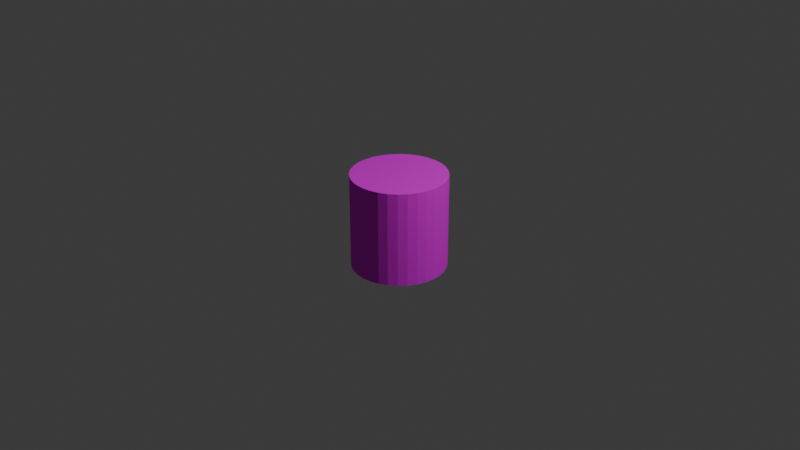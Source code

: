 # Source: cylinder.blend  (saved by Blender 4.3.34; exported with 4.5.12 LTS)
import bpy
from mathutils import Matrix  # noqa: F401  (used for matrix-valued properties, if any)

bpy.ops.wm.read_factory_settings(use_empty=True)
scene = bpy.context.scene
scene.name = 'Scene'

# ---- collections
col_collection = bpy.data.collections.new('Collection'); scene.collection.children.link(col_collection)

# ---- images (referenced by path relative to the original .blend; pixels are not part of the script)
import os
ASSET_DIR = os.environ.get("B2B_ASSET_DIR", "")  # directory of the original .blend (textures are referenced by path, not embedded)
HERE = os.path.dirname(os.path.abspath(__file__))  # packed textures are extracted next to this script under _unpacked/

def load_image(name, relpath, width, height, colorspace="sRGB"):
    """Load a texture the original file referenced (path relative to the .blend, or extracted next to this script)."""
    p = next((c for c in (os.path.join(HERE, relpath), os.path.join(ASSET_DIR, relpath)) if relpath and os.path.exists(c)), "")
    if p:
        img = bpy.data.images.load(p, check_existing=True)
        img.name = name
    else:  # same state as the original file: an image datablock whose file is absent (Cycles renders it pink)
        img = bpy.data.images.new(name, width, height)
        img.source = "FILE"
        img.filepath = "//" + (relpath or name)
    img.colorspace_settings.name = colorspace
    return img
img_grass_png = load_image('grass.png', 'grass.png', 1024, 1024, 'sRGB')

# ---- materials (node trees are filled in below, after node groups)
mat_texture = bpy.data.materials.new('Texture')

# ---- material node trees
mat_texture.use_nodes = True; mat_texture.node_tree.nodes.clear()
_N = mat_texture.node_tree.nodes; _L = mat_texture.node_tree.links
n0 = _N.new('ShaderNodeBsdfPrincipled'); n0.name = 'Principled BSDF'; n0.location = (10, 300)
n0.inputs[1].default_value = 0.5
n0.inputs[2].default_value = 1.0
n0.inputs[3].default_value = 1.1
n1 = _N.new('ShaderNodeOutputMaterial'); n1.name = 'Material Output'; n1.location = (300, 300)
n2 = _N.new('ShaderNodeTexImage'); n2.name = 'Image Texture'; n2.location = (-280, 280)
n2.image = img_grass_png
n2.interpolation = 'Closest'
_L.new(n0.outputs[0], n1.inputs[0])
_L.new(n2.outputs[0], n0.inputs[0])
n1.is_active_output = True

# ---- world
world_world = bpy.data.worlds.new('World'); scene.world = world_world
world_world.use_nodes = True; world_world.node_tree.nodes.clear()
_N = world_world.node_tree.nodes; _L = world_world.node_tree.links
n0 = _N.new('ShaderNodeOutputWorld'); n0.name = 'World Output'; n0.location = (300, 300)
n1 = _N.new('ShaderNodeBackground'); n1.name = 'Background'; n1.location = (10, 300)
n1.inputs[0].default_value = (0.05088, 0.05088, 0.05088, 1.0)
_L.new(n1.outputs[0], n0.inputs[0])
n0.is_active_output = True
world_world.color = (0.05088, 0.05088, 0.05088)
world_world.sun_shadow_jitter_overblur = 0.0

# ---- cameras
cam_camera = bpy.data.cameras.new('Camera')
cam_camera.clip_end = 100.0
cam_camera.ortho_scale = 7.314

# ---- lights
light_light = bpy.data.lights.new('Light', 'POINT')
light_light.energy = 1000.0
light_light.shadow_soft_size = 0.1

# ---- meshes
me_cylinder = bpy.data.meshes.new('Cylinder')
me_cylinder.from_pydata([(0.0, 1.0, -1.0), (0.0, 1.0, 1.0), (0.1951, 0.9808, -1.0), (0.1951, 0.9808, 1.0), (0.3827, 0.9239, -1.0), (0.3827, 0.9239, 1.0), (0.5556, 0.8315, -1.0), (0.5556, 0.8315, 1.0), (0.7071, 0.7071, -1.0), (0.7071, 0.7071, 1.0), (0.8315, 0.5556, -1.0), (0.8315, 0.5556, 1.0), (0.9239, 0.3827, -1.0), (0.9239, 0.3827, 1.0), (0.9808, 0.1951, -1.0), (0.9808, 0.1951, 1.0), (1.0, 0.0, -1.0), (1.0, 0.0, 1.0), (0.9808, -0.1951, -1.0), (0.9808, -0.1951, 1.0), (0.9239, -0.3827, -1.0), (0.9239, -0.3827, 1.0), (0.8315, -0.5556, -1.0), (0.8315, -0.5556, 1.0), (0.7071, -0.7071, -1.0), (0.7071, -0.7071, 1.0), (0.5556, -0.8315, -1.0), (0.5556, -0.8315, 1.0), (0.3827, -0.9239, -1.0), (0.3827, -0.9239, 1.0), (0.1951, -0.9808, -1.0), (0.1951, -0.9808, 1.0), (0.0, -1.0, -1.0), (0.0, -1.0, 1.0), (-0.1951, -0.9808, -1.0), (-0.1951, -0.9808, 1.0), (-0.3827, -0.9239, -1.0), (-0.3827, -0.9239, 1.0), (-0.5556, -0.8315, -1.0), (-0.5556, -0.8315, 1.0), (-0.7071, -0.7071, -1.0), (-0.7071, -0.7071, 1.0), (-0.8315, -0.5556, -1.0), (-0.8315, -0.5556, 1.0), (-0.9239, -0.3827, -1.0), (-0.9239, -0.3827, 1.0), (-0.9808, -0.1951, -1.0), (-0.9808, -0.1951, 1.0), (-1.0, 0.0, -1.0), (-1.0, 0.0, 1.0), (-0.9808, 0.1951, -1.0), (-0.9808, 0.1951, 1.0), (-0.9239, 0.3827, -1.0), (-0.9239, 0.3827, 1.0), (-0.8315, 0.5556, -1.0), (-0.8315, 0.5556, 1.0), (-0.7071, 0.7071, -1.0), (-0.7071, 0.7071, 1.0), (-0.5556, 0.8315, -1.0), (-0.5556, 0.8315, 1.0), (-0.3827, 0.9239, -1.0), (-0.3827, 0.9239, 1.0), (-0.1951, 0.9808, -1.0), (-0.1951, 0.9808, 1.0)], [], [(0, 1, 3, 2), (2, 3, 5, 4), (4, 5, 7, 6), (6, 7, 9, 8), (8, 9, 11, 10), (10, 11, 13, 12), (12, 13, 15, 14), (14, 15, 17, 16), (16, 17, 19, 18), (18, 19, 21, 20), (20, 21, 23, 22), (22, 23, 25, 24), (24, 25, 27, 26), (26, 27, 29, 28), (28, 29, 31, 30), (30, 31, 33, 32), (32, 33, 35, 34), (34, 35, 37, 36), (36, 37, 39, 38), (38, 39, 41, 40), (40, 41, 43, 42), (42, 43, 45, 44), (44, 45, 47, 46), (46, 47, 49, 48), (48, 49, 51, 50), (50, 51, 53, 52), (52, 53, 55, 54), (54, 55, 57, 56), (56, 57, 59, 58), (58, 59, 61, 60), (3, 1, 63, 61, 59, 57, 55, 53, 51, 49, 47, 45, 43, 41, 39, 37, 35, 33, 31, 29, 27, 25, 23, 21, 19, 17, 15, 13, 11, 9, 7, 5), (60, 61, 63, 62), (62, 63, 1, 0), (0, 2, 4, 6, 8, 10, 12, 14, 16, 18, 20, 22, 24, 26, 28, 30, 32, 34, 36, 38, 40, 42, 44, 46, 48, 50, 52, 54, 56, 58, 60, 62)])
_uv = me_cylinder.uv_layers.new(name='UVMap')
_uv.uv.foreach_set('vector', [0.6672, -0.0009113, 0.6672, 1.003, 0.6463, 1.003, 0.6463, -0.0009113, 0.6463, -0.0009113, 0.6463, 1.003, 0.6255, 1.003, 0.6255, -0.0009113, 0.6255, -0.0009113, 0.6255, 1.003, 0.6046, 1.003, 0.6046, -0.0009113, 0.6046, -0.0009113, 0.6046, 1.003, 0.5838, 1.003, 0.5838, -0.0009113, 0.5838, -0.0009113, 0.5838, 1.003, 0.5629, 1.003, 0.5629, -0.0009113, 0.5629, -0.0009113, 0.5629, 1.003, 0.5421, 1.003, 0.5421, -0.0009113, 0.5421, -0.0009113, 0.5421, 1.003, 0.5212, 1.003, 0.5212, -0.0009113, 0.5212, -0.0009113, 0.5212, 1.003, 0.5004, 1.003, 0.5004, -0.0009113, 0.5004, -0.0009113, 0.5004, 1.003, 0.4795, 1.003, 0.4795, -0.0009113, 0.4795, -0.0009113, 0.4795, 1.003, 0.4587, 1.003, 0.4587, -0.0009113, 0.4587, -0.0009113, 0.4587, 1.003, 0.4378, 1.003, 0.4378, -0.0009113, 0.4378, -0.0009113, 0.4378, 1.003, 0.417, 1.003, 0.417, -0.0009113, 0.417, -0.0009113, 0.417, 1.003, 0.3962, 1.003, 0.3962, -0.0009113, 0.3962, -0.0009113, 0.3962, 1.003, 0.3753, 1.003, 0.3753, -0.0009113, 0.3753, -0.0009113, 0.3753, 1.003, 0.3545, 1.003, 0.3545, -0.0009113, 0.3545, -0.0009113, 0.3545, 1.003, 0.3336, 1.003, 0.3336, -0.0009113, 0.3336, -0.0009113, 0.3336, 1.003, 0.3128, 1.003, 0.3128, -0.0009113, 0.3128, -0.0009113, 0.3128, 1.003, 0.2919, 1.003, 0.2919, -0.0009113, 0.2919, -0.0009113, 0.2919, 1.003, 0.2711, 1.003, 0.2711, -0.0009113, 0.2711, -0.0009113, 0.2711, 1.003, 0.2502, 1.003, 0.2502, -0.0009113, 0.2502, -0.0009113, 0.2502, 1.003, 0.2294, 1.003, 0.2294, -0.0009113, 0.2294, -0.0009113, 0.2294, 1.003, 0.2085, 1.003, 0.2085, -0.0009113, 0.2085, -0.0009113, 0.2085, 1.003, 0.1877, 1.003, 0.1877, -0.0009113, 0.1877, -0.0009113, 0.1877, 1.003, 0.1668, 1.003, 0.1668, -0.0009113, 0.1668, -0.0009113, 0.1668, 1.003, 0.146, 1.003, 0.146, -0.0009113, 0.146, -0.0009113, 0.146, 1.003, 0.1251, 1.003, 0.1251, -0.0009113, 0.1251, -0.0009113, 0.1251, 1.003, 0.1043, 1.003, 0.1043, -0.0009113, 0.1043, -0.0009113, 0.1043, 1.003, 0.08345, 1.003, 0.08345, -0.0009113, 0.08345, -0.0009113, 0.08345, 1.003, 0.0626, 1.003, 0.0626, -0.0009113, 0.0626, -0.0009113, 0.0626, 1.003, 0.04176, 1.003, 0.04176, -0.0009113, 0.7664, 0.9851, 0.7507, 0.9946, 0.735, 0.9851, 0.72, 0.9569, 0.706, 0.9111, 0.6939, 0.8495, 0.6839, 0.7744, 0.6764, 0.6888, 0.6718, 0.5958, 0.6703, 0.4992, 0.6718, 0.4025, 0.6764, 0.3096, 0.6839, 0.2239, 0.6939, 0.1488, 0.706, 0.08722, 0.72, 0.04143, 0.735, 0.01324, 0.7507, 0.00372, 0.7664, 0.01324, 0.7815, 0.04143, 0.7954, 0.08722, 0.8076, 0.1488, 0.8176, 0.2239, 0.8251, 0.3096, 0.8296, 0.4025, 0.8312, 0.4992, 0.8296, 0.5958, 0.8251, 0.6888, 0.8176, 0.7744, 0.8076, 0.8495, 0.7954, 0.9111, 0.7815, 0.9569, 0.04176, -0.0009113, 0.04176, 1.003, 0.02091, 1.003, 0.02091, -0.0009113, 0.02091, -0.0009113, 0.02091, 1.003, 6.477e-05, 1.003, 6.477e-05, -0.0009113, 0.9166, 0.9972, 0.9326, 0.9876, 0.948, 0.9594, 0.9622, 0.9136, 0.9746, 0.8519, 0.9848, 0.7767, 0.9923, 0.691, 0.997, 0.5979, 0.9986, 0.5011, 0.997, 0.4044, 0.9923, 0.3113, 0.9848, 0.2256, 0.9746, 0.1504, 0.9622, 0.0887, 0.948, 0.04286, 0.9326, 0.01463, 0.9166, 0.0051, 0.9007, 0.01463, 0.8853, 0.04286, 0.8711, 0.0887, 0.8587, 0.1504, 0.8485, 0.2256, 0.841, 0.3113, 0.8363, 0.4044, 0.8347, 0.5011, 0.8363, 0.5979, 0.841, 0.691, 0.8485, 0.7767, 0.8587, 0.8519, 0.8711, 0.9136, 0.8853, 0.9594, 0.9007, 0.9876])
me_cylinder.materials.append(mat_texture)
me_cylinder.update()

# ---- objects
ob_light = bpy.data.objects.new('Light', light_light)
ob_camera = bpy.data.objects.new('Camera', cam_camera)
ob_cylinder = bpy.data.objects.new('Cylinder', me_cylinder)

# ---- transforms, parenting, visibility, modifiers, constraints
ob_light.location = (4.076, 1.005, 5.904)
ob_light.rotation_euler = (0.6503, 0.05522, 1.866)
ob_light.lock_rotations_4d = False
ob_light.empty_display_type = 'ARROWS'
ob_light.color = (0.0, 0.0, 0.0, 0.0)
ob_light.lineart.crease_threshold = 0.0
ob_camera.location = (7.359, -6.926, 4.958)
ob_camera.rotation_euler = (1.109, 0.0, 0.8149)
ob_camera.lock_rotations_4d = False
ob_camera.empty_display_type = 'ARROWS'
ob_camera.color = (0.0, 0.0, 0.0, 0.0)
ob_camera.display_type = 'WIRE'
ob_camera.lineart.crease_threshold = 0.0
ob_cylinder.location = (0.0, 0.0, 0.0)
ob_cylinder.scale = (0.5, 0.5, 0.5)

# ---- collection membership
col_collection.objects.link(ob_light)
col_collection.objects.link(ob_camera)
col_collection.objects.link(ob_cylinder)

# ---- scene / render settings (as saved in the file)
scene.camera = ob_camera
scene.frame_start = 1; scene.frame_end = 250; scene.frame_set(25)
scene.render.engine = 'BLENDER_EEVEE_NEXT'
bpy.context.view_layer.update()
